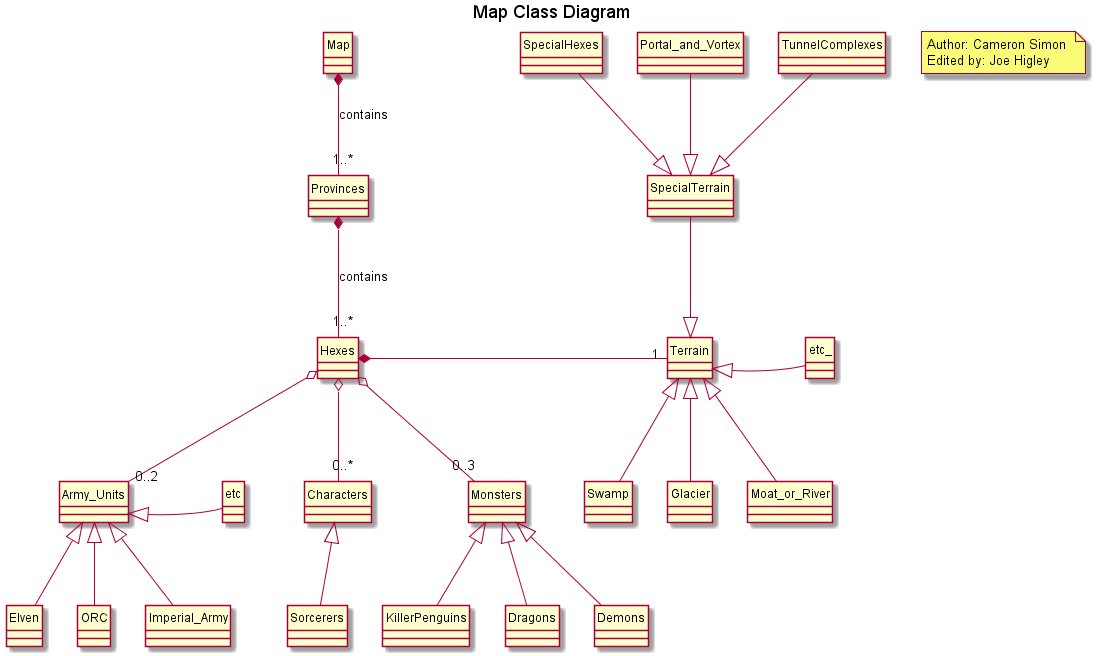

The diagram above was rendered by PlantUML. Its source (embedded in the PNG):
@startuml
hide circles

title Map Class Diagram
note "Author: Cameron Simon \nEdited by: Joe Higley" as n1

Map *-- "1..*" Provinces : contains
Provinces *-- "1..*" Hexes : contains
Hexes o-- "0..*" Characters
    Characters <|-- Sorcerers
Hexes o-- "0..2" Army_Units
    Army_Units <|-- Imperial_Army 
    Army_Units <|-- Elven 
    Army_Units <|-- ORC
    Army_Units <|-right- etc

Hexes o-- "0..3" Monsters
    Monsters <|-- Demons
    Monsters <|-- KillerPenguins
    Monsters <|-- Dragons

Hexes *-right- "1" Terrain
    Terrain <|-- Swamp
    Terrain <|-- Glacier
    Terrain <|-- Moat_or_River
    Terrain <|-right- etc_
    Terrain <|-up- SpecialTerrain
        SpecialTerrain <|-up- Portal_and_Vortex
        SpecialTerrain <|-up- SpecialHexes
        SpecialTerrain <|-up- TunnelComplexes

@enduml